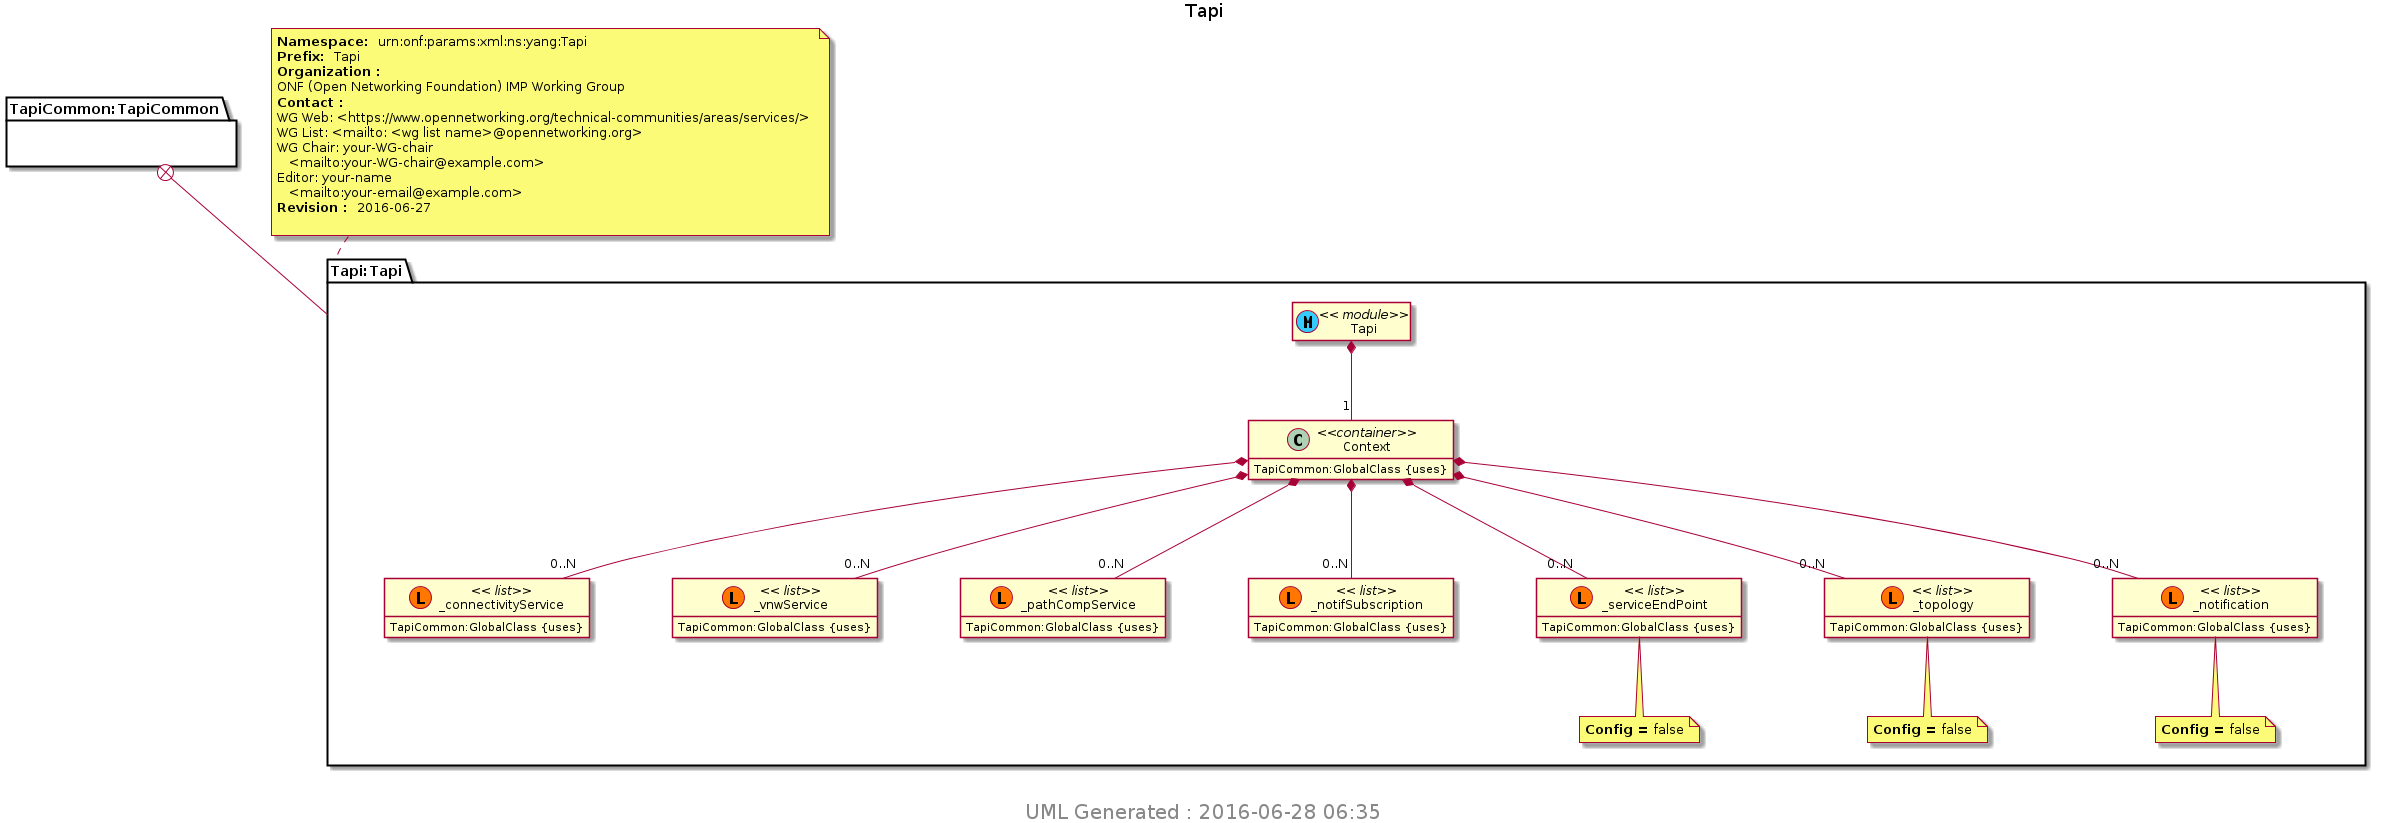

The diagram above was rendered by PlantUML. Its source (embedded in the PNG):
@startuml img/Tapi.png 
hide empty fields 
hide empty methods 
hide <<case>> circle
hide <<augment>> circle
hide <<choice>> circle
hide <<leafref>> stereotype
hide <<leafref>> circle
page 1x1 
Title Tapi 
package "TapiCommon:TapiCommon" as TapiCommon_TapiCommon { 
} 
note top of Tapi_Tapi : <b>Namespace: </b> urn:onf:params:xml:ns:yang:Tapi \n<b>Prefix: </b> Tapi \n<b>Organization : </b>\nONF (Open Networking Foundation) IMP Working Group \n<b>Contact : </b>\nWG Web: <https://www.opennetworking.org/technical-communities/areas/services/> \nWG List: <mailto: <wg list name>@opennetworking.org> \nWG Chair: your-WG-chair \n   <mailto:your-WG-chair@example.com> \nEditor: your-name \n   <mailto:your-email@example.com> \n<b>Revision : </b> 2016-06-27 \n
package "Tapi:Tapi" as Tapi_Tapi { 
TapiCommon_TapiCommon +-- Tapi_Tapi
class "Tapi" as Tapi << (M, #33CCFF) module>> 
class "Context" as  Tapi_I_Context <<container>> 
Tapi *-- "1" Tapi_I_Context 
class "_connectivityService" as Tapi_I_Context_I__connectivityService << (L, #FF7700) list>> 
Tapi_I_Context *-- "0..N" Tapi_I_Context_I__connectivityService 
Tapi_I_Context_I__connectivityService : TapiCommon:GlobalClass {uses} 
class "_vnwService" as Tapi_I_Context_I__vnwService << (L, #FF7700) list>> 
Tapi_I_Context *-- "0..N" Tapi_I_Context_I__vnwService 
Tapi_I_Context_I__vnwService : TapiCommon:GlobalClass {uses} 
class "_pathCompService" as Tapi_I_Context_I__pathCompService << (L, #FF7700) list>> 
Tapi_I_Context *-- "0..N" Tapi_I_Context_I__pathCompService 
Tapi_I_Context_I__pathCompService : TapiCommon:GlobalClass {uses} 
class "_notifSubscription" as Tapi_I_Context_I__notifSubscription << (L, #FF7700) list>> 
Tapi_I_Context *-- "0..N" Tapi_I_Context_I__notifSubscription 
Tapi_I_Context_I__notifSubscription : TapiCommon:GlobalClass {uses} 
class "_serviceEndPoint" as Tapi_I_Context_I__serviceEndPoint << (L, #FF7700) list>> 
Tapi_I_Context *-- "0..N" Tapi_I_Context_I__serviceEndPoint 
note bottom of Tapi_I_Context_I__serviceEndPoint
<b>Config = </b>false
end note 
Tapi_I_Context_I__serviceEndPoint : TapiCommon:GlobalClass {uses} 
class "_topology" as Tapi_I_Context_I__topology << (L, #FF7700) list>> 
Tapi_I_Context *-- "0..N" Tapi_I_Context_I__topology 
note bottom of Tapi_I_Context_I__topology
<b>Config = </b>false
end note 
Tapi_I_Context_I__topology : TapiCommon:GlobalClass {uses} 
class "_notification" as Tapi_I_Context_I__notification << (L, #FF7700) list>> 
Tapi_I_Context *-- "0..N" Tapi_I_Context_I__notification 
note bottom of Tapi_I_Context_I__notification
<b>Config = </b>false
end note 
Tapi_I_Context_I__notification : TapiCommon:GlobalClass {uses} 
Tapi_I_Context : TapiCommon:GlobalClass {uses} 
} 

center footer
 <size:20> UML Generated : 2016-06-28 06:35 </size>
 endfooter 
@enduml